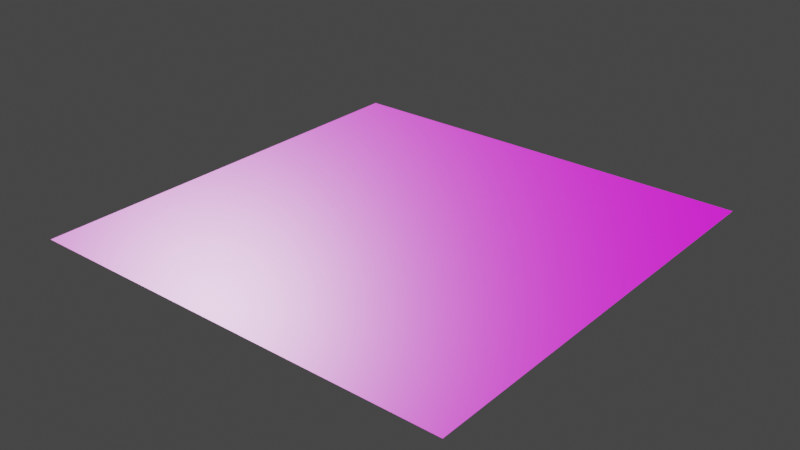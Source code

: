 # Source: deniz_tabani.blend  (saved by Blender 3.6.13; exported with 4.5.12 LTS)
import bpy
from mathutils import Matrix  # noqa: F401  (used for matrix-valued properties, if any)

bpy.ops.wm.read_factory_settings(use_empty=True)
scene = bpy.context.scene
scene.name = 'Scene'

# ---- collections
col_collection = bpy.data.collections.new('Collection'); scene.collection.children.link(col_collection)

# ---- images (referenced by path relative to the original .blend; pixels are not part of the script)
import os
ASSET_DIR = os.environ.get("B2B_ASSET_DIR", "")  # directory of the original .blend (textures are referenced by path, not embedded)
HERE = os.path.dirname(os.path.abspath(__file__))  # packed textures are extracted next to this script under _unpacked/

def load_image(name, relpath, width, height, colorspace="sRGB"):
    """Load a texture the original file referenced (path relative to the .blend, or extracted next to this script)."""
    p = next((c for c in (os.path.join(HERE, relpath), os.path.join(ASSET_DIR, relpath)) if relpath and os.path.exists(c)), "")
    if p:
        img = bpy.data.images.load(p, check_existing=True)
        img.name = name
    else:  # same state as the original file: an image datablock whose file is absent (Cycles renders it pink)
        img = bpy.data.images.new(name, width, height)
        img.source = "FILE"
        img.filepath = "//" + (relpath or name)
    img.colorspace_settings.name = colorspace
    return img
img_ground062s_4k_png_displacement_png = load_image('Ground062S_4K-PNG_Displacement.png', 'Downloads/Ground062S_4K-PNG/Ground062S_4K-PNG_Displacement.png', 1024, 1024, 'Non-Color')
img_ground062s_4k_png_color_png = load_image('Ground062S_4K-PNG_Color.png', 'Downloads/Ground062S_4K-PNG/Ground062S_4K-PNG_Color.png', 1024, 1024, 'sRGB')
img_ground062s_4k_png_roughness_png = load_image('Ground062S_4K-PNG_Roughness.png', 'Downloads/Ground062S_4K-PNG/Ground062S_4K-PNG_Roughness.png', 1024, 1024, 'Non-Color')
img_ground062s_4k_png_normalgl_png = load_image('Ground062S_4K-PNG_NormalGL.png', 'Downloads/Ground062S_4K-PNG/Ground062S_4K-PNG_NormalGL.png', 1024, 1024, 'Non-Color')
img_ground062s_4k_png_ambientocclusion_png = load_image('Ground062S_4K-PNG_AmbientOcclusion.png', 'Downloads/Ground062S_4K-PNG/Ground062S_4K-PNG_AmbientOcclusion.png', 1024, 1024, 'Non-Color')

# ---- materials (node trees are filled in below, after node groups)
mat_material = bpy.data.materials.new('Material')
mat_material.alpha_threshold = 0.0
mat_material.use_transparent_shadow = False
mat_material.roughness = 0.5
mat_material.line_color = (0.0, 0.0, 0.0, 1.0)

# ---- material node trees
mat_material.use_nodes = True; mat_material.node_tree.nodes.clear()
_N = mat_material.node_tree.nodes; _L = mat_material.node_tree.links
n0 = _N.new('ShaderNodeOutputMaterial'); n0.name = 'Material Output'; n0.location = (300, 300)
n1 = _N.new('ShaderNodeBsdfPrincipled'); n1.name = 'Principled BSDF'; n1.location = (10, 300)
n1.distribution = 'GGX'
n1.subsurface_method = 'RANDOM_WALK_SKIN'
n1.inputs[3].default_value = 1.45
n1.inputs[27].default_value = (0.0, 0.0, 0.0, 1.0)
n1.inputs[28].default_value = 1.0
n2 = _N.new('ShaderNodeTexImage'); n2.name = 'Image Texture'; n2.location = (88, -1160)
n2.label = 'Displacement'
n2.image = img_ground062s_4k_png_displacement_png
n3 = _N.new('ShaderNodeDisplacement'); n3.name = 'Displacement'; n3.location = (110, -400)
n3.inputs[2].default_value = 1.0
n4 = _N.new('ShaderNodeTexImage'); n4.name = 'Image Texture.001'; n4.location = (88, -320)
n4.label = 'Base Color'
n4.image = img_ground062s_4k_png_color_png
n5 = _N.new('ShaderNodeTexImage'); n5.name = 'Image Texture.002'; n5.location = (88, -600)
n5.label = 'Roughness'
n5.image = img_ground062s_4k_png_roughness_png
n6 = _N.new('ShaderNodeTexImage'); n6.name = 'Image Texture.003'; n6.location = (88, -880)
n6.label = 'Normal'
n6.image = img_ground062s_4k_png_normalgl_png
n7 = _N.new('ShaderNodeNormalMap'); n7.name = 'Normal Map'; n7.location = (-240, -340)
n8 = _N.new('ShaderNodeTexImage'); n8.name = 'Image Texture.004'; n8.location = (88, -40)
n8.label = 'Ambient Occlusion'
n8.image = img_ground062s_4k_png_ambientocclusion_png
n9 = _N.new('ShaderNodeMapping'); n9.name = 'Mapping'; n9.location = (230, -40)
n9.inputs[3].default_value = (200.0, 200.0, 200.0)
n10 = _N.new('NodeReroute'); n10.name = 'Reroute'; n10.location = (38, -710)
n10.width = 16
n10.socket_idname = 'NodeSocketVector'
n11 = _N.new('ShaderNodeTexCoord'); n11.name = 'Texture Coordinate'; n11.location = (30, -40)
n12 = _N.new('NodeFrame'); n12.name = 'Frame'; n12.location = (-1270, 340)
n12.label = 'Mapping'
n12.width = 400
n13 = _N.new('NodeFrame'); n13.name = 'Frame.001'; n13.location = (-628, 540)
n13.label = 'Textures'
n13.width = 358
n2.parent = n13
n4.parent = n13
n5.parent = n13
n6.parent = n13
n8.parent = n13
n9.parent = n12
n10.parent = n13
n11.parent = n12
_L.new(n1.outputs[0], n0.inputs[0])
_L.new(n2.outputs[0], n3.inputs[0])
_L.new(n3.outputs[0], n0.inputs[2])
_L.new(n4.outputs[0], n1.inputs[0])
_L.new(n5.outputs[0], n1.inputs[2])
_L.new(n6.outputs[0], n7.inputs[1])
_L.new(n7.outputs[0], n1.inputs[5])
_L.new(n10.outputs[0], n8.inputs[0])
_L.new(n10.outputs[0], n4.inputs[0])
_L.new(n10.outputs[0], n5.inputs[0])
_L.new(n10.outputs[0], n6.inputs[0])
_L.new(n10.outputs[0], n2.inputs[0])
_L.new(n9.outputs[0], n10.inputs[0])
_L.new(n11.outputs[2], n9.inputs[0])
n0.is_active_output = True

# ---- world
world_world = bpy.data.worlds.new('World'); scene.world = world_world
world_world.use_nodes = True; world_world.node_tree.nodes.clear()
_N = world_world.node_tree.nodes; _L = world_world.node_tree.links
n0 = _N.new('ShaderNodeOutputWorld'); n0.name = 'World Output'; n0.location = (300, 300)
n1 = _N.new('ShaderNodeBackground'); n1.name = 'Background'; n1.location = (10, 300)
n1.inputs[0].default_value = (0.05088, 0.05088, 0.05088, 1.0)
_L.new(n1.outputs[0], n0.inputs[0])
n0.is_active_output = True
world_world.color = (0.05088, 0.05088, 0.05088)
world_world.use_sun_shadow = False
world_world.sun_shadow_jitter_overblur = 0.0

# ---- meshes
me_plane = bpy.data.meshes.new('Plane')
me_plane.from_pydata([(-100.0, -100.0, 0.0), (100.0, -100.0, 0.0), (-100.0, 100.0, 0.0), (100.0, 100.0, 0.0)], [], [(0, 1, 3, 2)])
_uv = me_plane.uv_layers.new(name='UVMap')
_uv.uv.foreach_set('vector', [-7.0, -7.0, 8.0, -7.0, 8.0, 8.0, -7.0, 8.0])
me_plane.materials.append(mat_material)
me_plane.update()

# ---- objects
ob_plane = bpy.data.objects.new('Plane', me_plane)

# ---- transforms, parenting, visibility, modifiers, constraints
ob_plane.location = (0.0, 0.0, 0.0)

# ---- collection membership
col_collection.objects.link(ob_plane)

# ---- scene / render settings (as saved in the file)
scene.frame_start = 1; scene.frame_end = 250; scene.frame_set(1)
scene.render.engine = 'BLENDER_EEVEE_NEXT'
scene.cycles.sampling_pattern = 'TABULATED_SOBOL'
scene.view_settings.view_transform = 'Filmic'
bpy.context.view_layer.update()

# ---- added for rendering (the .blend has no active camera and no usable light): camera, sun
cam_auto = bpy.data.cameras.new('AutoCamera')
cam_auto.lens = 50.0
cam_auto.sensor_width = 36.0
cam_auto.clip_end = 4592.69
ob_auto_camera = bpy.data.objects.new('AutoCamera', cam_auto)
scene.collection.objects.link(ob_auto_camera)
ob_auto_camera.location = (261.693, -314.032, 209.354)
ob_auto_camera.rotation_euler = (1.09748, -7.21219e-08, 0.694738)
scene.camera = ob_auto_camera
light_auto_sun = bpy.data.lights.new('AutoSun', 'SUN')
light_auto_sun.energy = 3.0
light_auto_sun.angle = 0.0523599
ob_auto_sun = bpy.data.objects.new('AutoSun', light_auto_sun)
scene.collection.objects.link(ob_auto_sun)
ob_auto_sun.rotation_euler = (0.872665, 0.174533, 0.523599)
bpy.context.view_layer.update()
